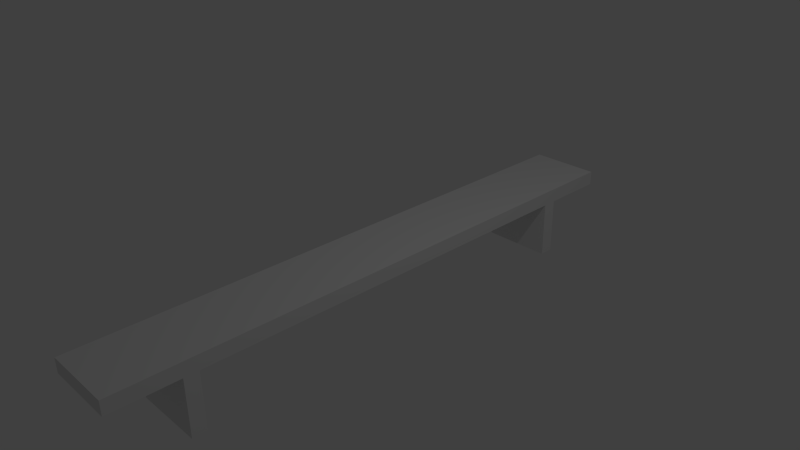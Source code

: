 # Source: Bank.blend  (saved by Blender 2.72.0; exported with 4.5.12 LTS)
import bpy
from mathutils import Matrix  # noqa: F401  (used for matrix-valued properties, if any)

bpy.ops.wm.read_factory_settings(use_empty=True)
scene = bpy.context.scene
scene.name = 'Scene'

# ---- collections
col_collection_1 = bpy.data.collections.new('Collection 1'); scene.collection.children.link(col_collection_1)

# ---- materials (node trees are filled in below, after node groups)
mat_bruin = bpy.data.materials.new('bruin')
mat_bruin.alpha_threshold = 0.0
mat_bruin.use_transparent_shadow = False
mat_bruin.roughness = 0.5
mat_bruin.line_color = (0.0, 0.0, 0.0, 1.0)

# ---- material node trees

# ---- world
world_world = bpy.data.worlds.new('World'); scene.world = world_world
world_world.color = (0.05088, 0.05088, 0.05088)
world_world.use_sun_shadow = False
world_world.sun_shadow_jitter_overblur = 0.0
world_world.cycles.sampling_method = 'MANUAL'
world_world.cycles.sample_map_resolution = 256

# ---- cameras
cam_camera = bpy.data.cameras.new('Camera')
cam_camera.clip_end = 100.0
cam_camera.lens = 35.0
cam_camera.sensor_width = 32.0
cam_camera.sensor_height = 18.0
cam_camera.ortho_scale = 7.314
cam_camera.dof.focus_distance = 0.0
cam_camera.dof.aperture_fstop = 128.0

# ---- lights
light_lamp = bpy.data.lights.new('Lamp', 'POINT')
light_lamp.transmission_factor = 0.0
light_lamp.cutoff_distance = 30.0
light_lamp.energy = 100.0
light_lamp.shadow_buffer_clip_start = 1.001
light_lamp.shadow_soft_size = 0.1
light_lamp.shadow_maximum_resolution = 0.006
light_lamp.use_absolute_resolution = True
light_lamp.cycles.use_multiple_importance_sampling = False

# ---- meshes
me_cube = bpy.data.meshes.new('Cube')
me_cube.from_pydata([(-1.0, -0.775, -9.0), (-1.0, -0.725, -9.0), (1.0, -0.725, -9.0), (1.0, -0.775, -9.0), (-1.0, -0.775, -1.0), (-1.0, -0.725, -1.0), (1.0, -0.725, -1.0), (1.0, -0.775, -1.0), (1.0, 1.0, -1.0), (1.0, -1.0, -1.0), (-1.0, -1.0, -1.0), (-1.0, 1.0, -1.0), (1.0, 1.0, 1.0), (1.0, -1.0, 1.0), (-1.0, -1.0, 1.0), (-1.0, 1.0, 1.0), (-1.0, 0.725, -9.0), (-1.0, 0.775, -9.0), (1.0, 0.775, -9.0), (1.0, 0.725, -9.0), (-1.0, 0.725, -1.0), (-1.0, 0.775, -1.0), (1.0, 0.775, -1.0), (1.0, 0.725, -1.0)], [], [(4, 5, 1, 0), (5, 6, 2, 1), (6, 7, 3, 2), (7, 4, 0, 3), (0, 1, 2, 3), (7, 6, 5, 4), (8, 9, 10, 11), (12, 15, 14, 13), (8, 12, 13, 9), (9, 13, 14, 10), (10, 14, 15, 11), (12, 8, 11, 15), (20, 21, 17, 16), (21, 22, 18, 17), (22, 23, 19, 18), (23, 20, 16, 19), (16, 17, 18, 19), (23, 22, 21, 20)])
me_cube.materials.append(mat_bruin)
me_cube.use_remesh_preserve_volume = False
me_cube.use_remesh_preserve_attributes = False
me_cube.use_mirror_vertex_groups = False
me_cube.update()

# ---- objects
ob_cube = bpy.data.objects.new('Cube', me_cube)
ob_lamp = bpy.data.objects.new('Lamp', light_lamp)
ob_camera = bpy.data.objects.new('Camera', cam_camera)

# ---- transforms, parenting, visibility, modifiers, constraints
ob_cube.location = (0.0, 0.0, 0.0)
ob_cube.scale = (0.5, 4.0, 0.1)
ob_cube.lock_rotations_4d = False
ob_cube.empty_display_type = 'ARROWS'
ob_cube.lineart.crease_threshold = 0.0
ob_lamp.location = (4.076, 1.005, 5.904)
ob_lamp.rotation_euler = (0.6503, 0.05522, 1.866)
ob_lamp.lock_rotations_4d = False
ob_lamp.empty_display_type = 'ARROWS'
ob_lamp.color = (0.0, 0.0, 0.0, 0.0)
ob_lamp.lineart.crease_threshold = 0.0
ob_camera.location = (7.481, -6.508, 5.344)
ob_camera.rotation_euler = (1.109, 0.01082, 0.8149)
ob_camera.lock_rotations_4d = False
ob_camera.empty_display_type = 'ARROWS'
ob_camera.color = (0.0, 0.0, 0.0, 0.0)
ob_camera.display_type = 'WIRE'
ob_camera.lineart.crease_threshold = 0.0

# ---- collection membership
col_collection_1.objects.link(ob_cube)
col_collection_1.objects.link(ob_lamp)
col_collection_1.objects.link(ob_camera)

# ---- scene / render settings (as saved in the file)
scene.camera = ob_camera
scene.frame_start = 1; scene.frame_end = 250; scene.frame_set(1)
scene.render.engine = 'BLENDER_EEVEE_NEXT'
scene.render.resolution_percentage = 50
scene.render.dither_intensity = 0.0
scene.cycles.use_denoising = False
scene.cycles.samples = 10
scene.cycles.sampling_pattern = 'TABULATED_SOBOL'
scene.cycles.light_sampling_threshold = 0.0
scene.cycles.use_adaptive_sampling = False
scene.cycles.use_light_tree = False
scene.cycles.blur_glossy = 0.0
scene.cycles.pixel_filter_type = 'GAUSSIAN'
scene.cycles.sample_clamp_indirect = 0.0
scene.view_settings.view_transform = 'Standard'
bpy.context.view_layer.update()
